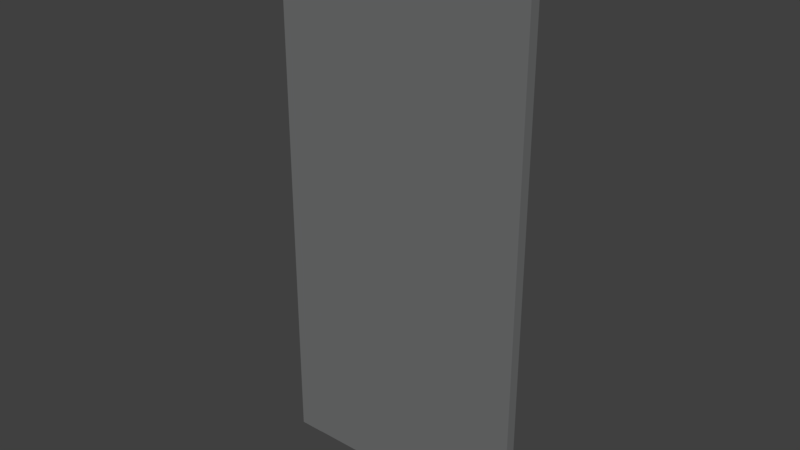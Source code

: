 # Source: ColorGate.blend  (saved by Blender 2.79.0; exported with 4.5.12 LTS)
import bpy
from mathutils import Matrix  # noqa: F401  (used for matrix-valued properties, if any)

bpy.ops.wm.read_factory_settings(use_empty=True)
scene = bpy.context.scene
scene.name = 'Scene'

# ---- collections
col_collection_1 = bpy.data.collections.new('Collection 1'); scene.collection.children.link(col_collection_1)

# ---- materials (node trees are filled in below, after node groups)
mat_material = bpy.data.materials.new('Material')
mat_material.alpha_threshold = 0.0
mat_material.use_transparent_shadow = False
mat_material.diffuse_color = (0.1669, 0.17, 0.1714, 1.0)
mat_material.roughness = 0.5
mat_material.line_color = (0.0, 0.0, 0.0, 1.0)

# ---- material node trees

# ---- world
world_world = bpy.data.worlds.new('World'); scene.world = world_world
world_world.color = (0.05088, 0.05088, 0.05088)
world_world.use_sun_shadow = False
world_world.sun_shadow_jitter_overblur = 0.0
world_world.cycles.sampling_method = 'MANUAL'

# ---- meshes
me_frame = bpy.data.meshes.new('Frame')
me_frame.from_pydata([(-0.4939, -0.02057, 1.056), (-0.4939, 0.02057, 1.056), (0.4939, 0.02057, 1.056), (0.4939, -0.02057, 1.056), (-0.4939, -0.02057, -1.056), (-0.4939, 0.02057, -1.056), (0.4939, 0.02057, -1.056), (0.4939, -0.02057, -1.056), (-0.4939, -0.02057, 0.9502), (-0.4939, 0.02057, 0.9502), (0.4939, 0.02057, 0.9502), (0.4939, -0.02057, 0.9502), (-0.4939, -0.02057, -0.9554), (-0.4939, 0.02057, -0.9554), (0.4939, 0.02057, -0.9554), (0.4939, -0.02057, -0.9554), (-0.3951, -0.02057, 1.056), (-0.3951, 0.02057, 1.056), (-0.3951, -0.02057, -1.056), (-0.3951, 0.02057, -1.056), (-0.3951, -0.02057, 0.9502), (-0.3951, 0.02057, 0.9502), (-0.3951, -0.02057, -0.9554), (-0.3951, 0.02057, -0.9554), (0.405, -0.02057, 1.056), (0.405, 0.02057, 1.056), (0.405, -0.02057, -1.056), (0.405, 0.02057, -1.056), (0.405, -0.02057, 0.9502), (0.405, 0.02057, 0.9502), (0.405, -0.02057, -0.9554), (0.405, 0.02057, -0.9554)], [(18, 26)], [(24, 3, 2, 25), (26, 27, 6, 7), (12, 13, 5, 4), (31, 14, 6, 27), (14, 15, 7, 6), (28, 11, 3, 24), (30, 15, 11, 28), (2, 3, 11, 10), (25, 2, 10, 29), (0, 1, 9, 8), (26, 7, 15, 30), (10, 11, 15, 14), (29, 10, 14, 31), (8, 9, 13, 12), (9, 21, 23, 13), (4, 18, 22, 12), (1, 17, 21, 9), (12, 22, 20, 8), (8, 20, 16, 0), (13, 23, 19, 5), (4, 5, 19, 18), (0, 16, 17, 1), (17, 25, 29, 21), (20, 28, 24, 16), (16, 24, 25, 17), (23, 22, 20, 21), (28, 29, 21, 20), (31, 29, 28, 30), (31, 27, 26, 30), (19, 23, 22, 18)])
_uv = me_frame.uv_layers.new(name='UVMap')
_uv.uv.foreach_set('vector', [1.0, 0.4257, 1.0, 0.4678, 0.9811, 0.4678, 0.9811, 0.4257, 1.0, 0.8888, 0.9811, 0.8888, 0.9811, 0.8467, 1.0, 0.8467, 0.9245, 0.0475, 0.9057, 0.0475, 0.9057, 0.0, 0.9245, 5.081e-07, 0.4936, 0.0475, 0.4528, 0.0475, 0.4528, 5.081e-07, 0.4936, 4.517e-07, 0.9434, 0.0475, 0.9245, 0.0475, 0.9245, 0.0, 0.9434, 2.823e-07, 0.04076, 0.05, 2.733e-08, 0.05, 0.0, 0.0, 0.04076, 0.0, 0.04076, 0.9525, 1.366e-07, 0.9525, 2.733e-08, 0.05, 0.04076, 0.05, 0.9434, 1.0, 0.9245, 1.0, 0.9245, 0.95, 0.9434, 0.95, 0.4936, 1.0, 0.4528, 1.0, 0.4528, 0.95, 0.4936, 0.95, 0.9245, 1.0, 0.9057, 1.0, 0.9057, 0.95, 0.9245, 0.95, 0.04076, 1.0, 1.64e-07, 1.0, 1.366e-07, 0.9525, 0.04076, 0.9525, 0.9434, 0.95, 0.9245, 0.95, 0.9245, 0.0475, 0.9434, 0.0475, 0.4936, 0.95, 0.4528, 0.95, 0.4528, 0.0475, 0.4936, 0.0475, 0.9245, 0.95, 0.9057, 0.95, 0.9057, 0.0475, 0.9245, 0.0475, 0.9057, 0.95, 0.8604, 0.95, 0.8604, 0.0475, 0.9057, 0.0475, 0.4528, 1.0, 0.4076, 1.0, 0.4076, 0.9525, 0.4528, 0.9525, 0.9057, 1.0, 0.8604, 1.0, 0.8604, 0.95, 0.9057, 0.95, 0.4528, 0.9525, 0.4076, 0.9525, 0.4076, 0.05, 0.4528, 0.05, 0.4528, 0.05, 0.4076, 0.05, 0.4076, 1.694e-07, 0.4528, 1.694e-07, 0.9057, 0.0475, 0.8604, 0.0475, 0.8604, 5.646e-08, 0.9057, 0.0, 0.9623, 0.9968, 0.9434, 0.9968, 0.9434, 0.95, 0.9623, 0.95, 1.0, 0.0, 1.0, 0.04678, 0.9811, 0.04678, 0.9811, 0.0, 0.8604, 1.0, 0.4936, 1.0, 0.4936, 0.95, 0.8604, 0.95, 0.4076, 0.05, 0.04076, 0.05, 0.04076, 0.0, 0.4076, 1.694e-07, 1.0, 0.04678, 1.0, 0.4257, 0.9811, 0.4257, 0.9811, 0.04678, 0.9811, 0.0475, 0.9623, 0.0475, 0.9623, 0.95, 0.9811, 0.95, 1.0, 0.4678, 0.9811, 0.4678, 0.9811, 0.8467, 1.0, 0.8467, 0.9434, 0.0475, 0.9434, 0.95, 0.9623, 0.95, 0.9623, 0.0475, 0.9434, 0.0475, 0.9434, 2.258e-07, 0.9623, 0.0, 0.9623, 0.0475, 0.9811, 0.0, 0.9811, 0.0475, 0.9623, 0.0475, 0.9623, 3.952e-07])
me_frame.materials.append(mat_material)
me_frame.use_remesh_preserve_volume = False
me_frame.use_remesh_preserve_attributes = False
me_frame.use_mirror_vertex_groups = False
me_frame.update()
me_frame_001 = bpy.data.meshes.new('Frame.001')
me_frame_001.from_pydata([(-0.3951, -0.02057, 0.9502), (-0.3951, 0.02057, 0.9502), (-0.3951, -0.02057, -1.055), (-0.3951, 0.02057, -1.055), (0.405, -0.02057, 0.9502), (0.405, 0.02057, 0.9502), (0.405, -0.02057, -1.055), (0.405, 0.02057, -1.055)], [], [(0, 2, 6, 4), (5, 7, 3, 1), (4, 5, 1, 0), (7, 5, 4, 6), (3, 2, 0, 1), (6, 2, 3, 7)])
_uv = me_frame_001.uv_layers.new(name='UVMap')
_uv.uv.foreach_set('vector', [0.4642, 1.0, 0.4642, 2.378e-07, 0.9284, 0.0, 0.9284, 1.0, 0.0, 1.0, 1.383e-07, 2.972e-07, 0.4642, 0.0, 0.4642, 1.0, 0.9761, 0.0, 1.0, 0.0, 1.0, 0.3989, 0.9761, 0.3989, 0.9761, 2.378e-07, 0.9761, 1.0, 0.9523, 1.0, 0.9523, 0.0, 0.9284, 0.0, 0.9523, 4.755e-07, 0.9523, 1.0, 0.9284, 1.0, 1.0, 0.3989, 1.0, 0.7978, 0.9761, 0.7978, 0.9761, 0.3989])
me_frame_001.materials.append(mat_material)
me_frame_001.use_remesh_preserve_volume = False
me_frame_001.use_remesh_preserve_attributes = False
me_frame_001.use_mirror_vertex_groups = False
me_frame_001.update()
arm_armature = bpy.data.armatures.new('Armature')  # bones are not reproduced

# ---- objects
ob_frame = bpy.data.objects.new('Frame', me_frame)
ob_bone = bpy.data.objects.new('Bone', arm_armature)
ob_door = bpy.data.objects.new('Door', me_frame_001)

# ---- transforms, parenting, visibility, modifiers, constraints
ob_frame.location = (0.0, 0.0, 1.0)
ob_frame.lock_rotations_4d = False
ob_frame.empty_display_type = 'ARROWS'
ob_frame.lineart.crease_threshold = 0.0
ob_bone.parent = ob_frame
ob_bone.matrix_parent_inverse = Matrix(((1.0, 0.0, 0.0, 0.0), (0.0, 1.0, 0.0, 0.0), (0.0, 0.0, 1.0, -1.0), (0.0, 0.0, 0.0, 1.0)))
ob_bone.location = (0.0, 0.0, 0.8062)
ob_bone.scale = (0.5031, 0.1735, 0.4684)
ob_bone.lineart.crease_threshold = 0.0
ob_door.parent = ob_frame
ob_door.matrix_parent_inverse = Matrix(((1.0, 0.0, 0.0, 0.0), (0.0, 1.0, 0.0, 0.0), (0.0, 0.0, 1.0, -1.0), (0.0, 0.0, 0.0, 1.0)))
ob_door.location = (0.0, 0.0, 1.0)
ob_door.lock_rotations_4d = False
ob_door.empty_display_type = 'ARROWS'
ob_door.lineart.crease_threshold = 0.0
_vg = ob_door.vertex_groups.new(name='Bone')
_vg.add([0, 1, 2, 3, 4, 5, 6, 7], 1.0, 'REPLACE')
_m = ob_door.modifiers.new('Armature', 'ARMATURE')
_m.object = ob_bone

# ---- collection membership
col_collection_1.objects.link(ob_frame)
col_collection_1.objects.link(ob_bone)
col_collection_1.objects.link(ob_door)

# ---- scene / render settings (as saved in the file)
scene.frame_start = 0; scene.frame_end = 250; scene.frame_set(30)
scene.render.engine = 'BLENDER_EEVEE_NEXT'
scene.render.resolution_percentage = 50
scene.render.fps = 60
scene.render.dither_intensity = 0.0
scene.cycles.use_denoising = False
scene.cycles.samples = 128
scene.cycles.sampling_pattern = 'TABULATED_SOBOL'
scene.cycles.light_sampling_threshold = 0.0
scene.cycles.use_adaptive_sampling = False
scene.cycles.use_light_tree = False
scene.cycles.blur_glossy = 0.0
scene.cycles.sample_clamp_indirect = 0.0
scene.view_settings.view_transform = 'Standard'
bpy.context.view_layer.update()

# ---- added for rendering (the .blend has no active camera and no usable light): camera, sun
cam_auto = bpy.data.cameras.new('AutoCamera')
cam_auto.lens = 50.0
cam_auto.sensor_width = 36.0
cam_auto.clip_end = 1000.0
ob_auto_camera = bpy.data.objects.new('AutoCamera', cam_auto)
scene.collection.objects.link(ob_auto_camera)
ob_auto_camera.location = (2.15708, -2.58849, 2.72566)
ob_auto_camera.rotation_euler = (1.09748, -7.21219e-08, 0.694738)
scene.camera = ob_auto_camera
light_auto_sun = bpy.data.lights.new('AutoSun', 'SUN')
light_auto_sun.energy = 3.0
light_auto_sun.angle = 0.0523599
ob_auto_sun = bpy.data.objects.new('AutoSun', light_auto_sun)
scene.collection.objects.link(ob_auto_sun)
ob_auto_sun.rotation_euler = (0.872665, 0.174533, 0.523599)
bpy.context.view_layer.update()
